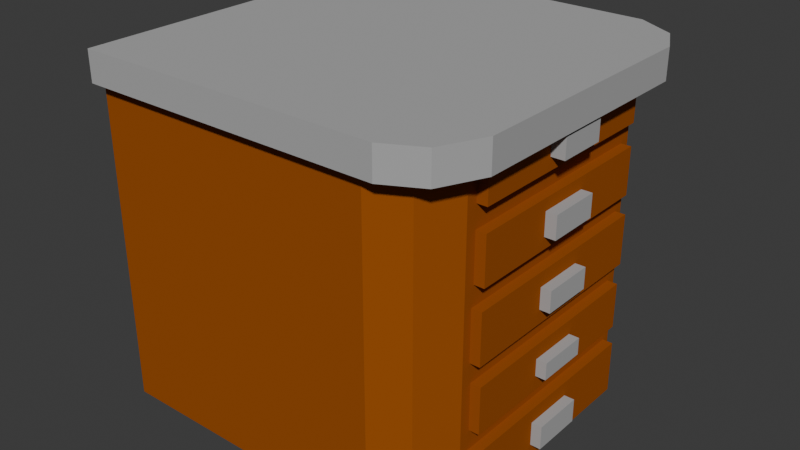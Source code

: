 # Source: Mueble_1.blend  (saved by Blender 4.1.24; exported with 4.5.12 LTS)
import bpy
from mathutils import Matrix  # noqa: F401  (used for matrix-valued properties, if any)

bpy.ops.wm.read_factory_settings(use_empty=True)
scene = bpy.context.scene
scene.name = 'Scene'

# ---- collections
col_collection = bpy.data.collections.new('Collection'); scene.collection.children.link(col_collection)

# ---- materials (node trees are filled in below, after node groups)
mat_material_011 = bpy.data.materials.new('Material.011')
mat_material_011.use_transparent_shadow = False
mat_material_011.diffuse_color = (0.3423, 0.0845, 0.006474, 1.0)
mat_material_011.roughness = 1.0
mat_material_010 = bpy.data.materials.new('Material.010')
mat_material_010.use_transparent_shadow = False
mat_material_010.diffuse_color = (0.4183, 0.4183, 0.4183, 1.0)
mat_material_010.roughness = 1.0

# ---- material node trees

# ---- world
world_world = bpy.data.worlds.new('World'); scene.world = world_world
world_world.use_nodes = True; world_world.node_tree.nodes.clear()
_N = world_world.node_tree.nodes; _L = world_world.node_tree.links
n0 = _N.new('ShaderNodeOutputWorld'); n0.name = 'World Output'; n0.location = (300, 300)
n1 = _N.new('ShaderNodeBackground'); n1.name = 'Background'; n1.location = (10, 300)
n1.inputs[0].default_value = (0.05088, 0.05088, 0.05088, 1.0)
_L.new(n1.outputs[0], n0.inputs[0])
n0.is_active_output = True
world_world.color = (0.05088, 0.05088, 0.05088)
world_world.use_sun_shadow = False
world_world.sun_shadow_jitter_overblur = 0.0

# ---- meshes
me_cube_020 = bpy.data.meshes.new('Cube.020')
me_cube_020.from_pydata([(-1.0, -1.0, -0.8808), (-1.0, -1.0, 1.119), (-1.0, 1.0, -0.8808), (-1.0, 1.0, 1.119), (0.8936, -0.8969, -0.8808), (0.8936, -0.8969, 1.119), (0.9069, 0.8836, -0.8808), (0.9069, 0.8836, 1.119), (-1.0, -0.6676, -0.8808), (-1.0, -0.6676, 1.119), (1.0, -0.6173, -0.8306), (1.0, -0.6034, 1.055), (-1.0, 0.7033, 1.119), (1.0, 0.653, -0.8306), (-1.0, 0.7033, -0.8808), (1.0, 0.6391, 1.055), (0.6974, 1.0, -0.8808), (0.6974, 1.0, 1.119), (0.6974, -1.0, -0.8808), (0.6974, -1.0, 1.119), (0.6974, -0.6676, -0.8808), (0.6974, 0.7033, -0.8808), (-1.0, -1.0, -0.4714), (-1.0, -1.0, -0.07142), (-1.0, -1.0, 0.3286), (-1.0, -1.0, 0.7286), (-1.0, 1.0, 0.7286), (-1.0, 1.0, 0.3286), (-1.0, 1.0, -0.07142), (-1.0, 1.0, -0.4714), (0.9069, 0.8836, 0.7286), (0.9069, 0.8836, 0.3286), (0.9069, 0.8836, -0.07142), (0.9069, 0.8836, -0.4714), (0.8936, -0.8969, 0.7286), (0.8936, -0.8969, 0.3286), (0.8936, -0.8969, -0.07142), (0.8936, -0.8969, -0.4714), (1.0, -0.6034, 0.7927), (1.0, -0.604, 0.3921), (1.0, -0.6151, -0.01894), (1.0, -0.6026, -0.4065), (-1.0, -0.6676, 0.7286), (-1.0, -0.6676, 0.3286), (-1.0, -0.6676, -0.07142), (-1.0, -0.6676, -0.4714), (1.0, 0.6391, 0.7927), (1.0, 0.6397, 0.3921), (1.0, 0.6508, -0.01894), (1.0, 0.6383, -0.4065), (-1.0, 0.7033, 0.7286), (-1.0, 0.7033, 0.3286), (-1.0, 0.7033, -0.07142), (-1.0, 0.7033, -0.4714), (0.6974, -1.0, 0.7286), (0.6974, -1.0, 0.3286), (0.6974, -1.0, -0.07142), (0.6974, -1.0, -0.4714), (0.6974, 1.0, 0.7286), (0.6974, 1.0, 0.3286), (0.6974, 1.0, -0.07142), (0.6974, 1.0, -0.4714), (1.0, 0.7033, 1.119), (1.0, -0.6676, 1.119), (1.0, -0.604, 0.665), (1.0, 0.6397, 0.665), (1.0, -0.6676, 0.7286), (1.0, -0.6151, 0.2761), (1.0, 0.7033, 0.7286), (1.0, 0.6508, 0.2761), (1.0, -0.6676, 0.3286), (1.0, -0.6026, -0.1364), (1.0, 0.7033, 0.3286), (1.0, 0.6383, -0.1364), (1.0, -0.6676, -0.07142), (1.0, -0.6173, -0.5217), (1.0, 0.7033, -0.07142), (1.0, 0.653, -0.5217), (1.0, -0.6676, -0.4714), (1.0, -0.6676, -0.8808), (1.0, 0.7033, -0.8808), (1.0, 0.7033, -0.4714), (1.059, 0.1623, 0.9828), (1.059, -0.1266, 0.9828), (1.059, -0.1266, 0.865), (1.059, 0.1623, 0.865), (1.059, -0.1365, 0.5954), (1.059, -0.1365, 0.4618), (1.059, 0.1722, 0.5954), (1.059, 0.1722, 0.4618), (1.059, -0.1359, 0.1908), (1.059, -0.1359, 0.0664), (1.059, 0.1716, 0.1908), (1.059, 0.1716, 0.0664), (1.059, -0.1324, -0.2217), (1.059, -0.1324, -0.3211), (1.059, 0.1681, -0.2217), (1.059, 0.1681, -0.3211), (1.059, -0.1365, -0.607), (1.059, -0.1365, -0.7452), (1.059, 0.1723, -0.7452), (1.059, 0.1723, -0.607), (1.059, 0.6391, 1.055), (1.059, -0.6034, 1.055), (1.059, -0.6034, 0.7927), (1.059, 0.6391, 0.7927), (1.136, 0.1623, 0.9828), (1.136, -0.1266, 0.9828), (1.136, -0.1266, 0.865), (1.136, 0.1623, 0.865), (1.059, -0.604, 0.665), (1.059, -0.604, 0.3921), (1.059, 0.6397, 0.665), (1.059, 0.6397, 0.3921), (1.122, -0.1365, 0.5954), (1.122, -0.1365, 0.4618), (1.122, 0.1722, 0.5954), (1.122, 0.1722, 0.4618), (1.059, -0.6151, 0.2761), (1.059, -0.6151, -0.01894), (1.059, 0.6508, 0.2761), (1.059, 0.6508, -0.01894), (1.059, -0.6026, -0.1364), (1.059, -0.6026, -0.4065), (1.059, 0.6383, -0.1364), (1.059, 0.6383, -0.4065), (1.059, -0.6173, -0.5217), (1.059, -0.6173, -0.8306), (1.059, 0.653, -0.8306), (1.059, 0.653, -0.5217), (1.119, -0.1359, 0.1908), (1.119, -0.1359, 0.0664), (1.119, 0.1716, 0.1908), (1.119, 0.1716, 0.0664), (1.119, -0.1324, -0.2217), (1.119, -0.1324, -0.3211), (1.119, 0.1681, -0.2217), (1.119, 0.1681, -0.3211), (1.119, -0.1365, -0.607), (1.119, -0.1365, -0.7452), (1.119, 0.1723, -0.7452), (1.119, 0.1723, -0.607)], [], [(50, 12, 3, 26), (58, 17, 7, 30), (66, 63, 5, 34), (54, 19, 1, 25), (20, 79, 4, 18), (21, 80, 79, 20), (15, 11, 103, 102), (25, 1, 9, 42), (30, 7, 62, 68), (16, 6, 80, 21), (42, 9, 12, 50), (2, 16, 21, 14), (14, 21, 20, 8), (8, 20, 18, 0), (34, 5, 19, 54), (26, 3, 17, 58), (9, 1, 19, 5, 63, 62, 7, 17, 3, 12), (2, 29, 61, 16), (29, 28, 60, 61), (28, 27, 59, 60), (27, 26, 58, 59), (4, 37, 57, 18), (37, 36, 56, 57), (36, 35, 55, 56), (35, 34, 54, 55), (8, 45, 53, 14), (45, 44, 52, 53), (44, 43, 51, 52), (43, 42, 50, 51), (6, 33, 81, 80), (33, 32, 76, 81), (32, 31, 72, 76), (31, 30, 68, 72), (0, 22, 45, 8), (22, 23, 44, 45), (23, 24, 43, 44), (24, 25, 42, 43), (77, 75, 126, 129), (73, 71, 122, 124), (13, 77, 129, 128), (69, 67, 118, 120), (18, 57, 22, 0), (57, 56, 23, 22), (56, 55, 24, 23), (55, 54, 25, 24), (79, 78, 37, 4), (78, 74, 36, 37), (74, 70, 35, 36), (70, 66, 34, 35), (16, 61, 33, 6), (61, 60, 32, 33), (60, 59, 31, 32), (59, 58, 30, 31), (14, 53, 29, 2), (53, 52, 28, 29), (52, 51, 27, 28), (51, 50, 26, 27), (11, 15, 62, 63), (38, 11, 63, 66), (15, 46, 68, 62), (46, 38, 66, 68), (39, 64, 66, 70), (65, 47, 72, 68), (47, 39, 70, 72), (64, 65, 68, 66), (40, 67, 70, 74), (69, 48, 76, 72), (48, 40, 74, 76), (67, 69, 72, 70), (41, 71, 74, 78), (73, 49, 81, 76), (49, 41, 78, 81), (71, 73, 76, 74), (10, 75, 78, 79), (13, 10, 79, 80), (77, 13, 80, 81), (75, 77, 81, 78), (84, 85, 109, 108), (99, 100, 140, 139), (91, 93, 133, 131), (97, 96, 136, 137), (87, 89, 117, 115), (64, 39, 111, 110), (11, 38, 104, 103), (67, 40, 119, 118), (47, 65, 112, 113), (71, 41, 123, 122), (46, 15, 102, 105), (48, 69, 120, 121), (75, 10, 127, 126), (39, 47, 113, 111), (49, 73, 124, 125), (38, 46, 105, 104), (40, 48, 121, 119), (10, 13, 128, 127), (65, 64, 110, 112), (41, 49, 125, 123), (83, 82, 102, 103), (84, 83, 103, 104), (82, 85, 105, 102), (85, 84, 104, 105), (109, 106, 107, 108), (83, 84, 108, 107), (85, 82, 106, 109), (82, 83, 107, 106), (87, 86, 110, 111), (88, 89, 113, 112), (89, 87, 111, 113), (86, 88, 112, 110), (117, 116, 114, 115), (86, 87, 115, 114), (88, 86, 114, 116), (89, 88, 116, 117), (91, 90, 118, 119), (92, 93, 121, 120), (93, 91, 119, 121), (90, 92, 120, 118), (95, 94, 122, 123), (96, 97, 125, 124), (97, 95, 123, 125), (94, 96, 124, 122), (99, 98, 126, 127), (100, 99, 127, 128), (101, 100, 128, 129), (98, 101, 129, 126), (140, 141, 138, 139), (137, 136, 134, 135), (133, 132, 130, 131), (95, 97, 137, 135), (92, 90, 130, 132), (100, 101, 141, 140), (90, 91, 131, 130), (96, 94, 134, 136), (94, 95, 135, 134), (101, 98, 138, 141), (93, 92, 132, 133), (98, 99, 139, 138)])
me_cube_020.polygons.foreach_set('material_index', [0, 0, 0, 0, 0, 0, 0, 0, 0, 0, 0, 0, 0, 0, 0, 0, 0, 0, 0, 0, 0, 0, 0, 0, 0, 0, 0, 0, 0, 0, 0, 0, 0, 0, 0, 0, 0, 0, 0, 0, 0, 0, 0, 0, 0, 0, 0, 0, 0, 0, 0, 0, 0, 0, 0, 0, 0, 0, 0, 0, 0, 0, 0, 0, 0, 0, 0, 0, 0, 0, 0, 0, 0, 0, 0, 0, 0, 1, 1, 1, 1, 1, 0, 0, 0, 0, 0, 0, 0, 0, 0, 0, 0, 0, 0, 0, 0, 0, 0, 0, 0, 1, 1, 1, 1, 0, 0, 0, 0, 1, 1, 1, 1, 0, 0, 0, 0, 0, 0, 0, 0, 0, 0, 0, 0, 1, 1, 1, 1, 1, 1, 1, 1, 1, 1, 1, 1])
_uv = me_cube_020.uv_layers.new(name='UVMap')
_uv.uv.foreach_set('vector', [0.5762, 0.2129, 0.625, 0.2129, 0.625, 0.25, 0.5762, 0.25, 0.5762, 0.4622, 0.625, 0.4622, 0.625, 0.5, 0.5762, 0.5, 0.5762, 0.7084, 0.625, 0.7084, 0.625, 0.75, 0.5762, 0.75, 0.5762, 0.7878, 0.625, 0.7878, 0.625, 1.0, 0.5762, 1.0, 0.3372, 0.7084, 0.375, 0.7084, 0.375, 0.75, 0.3372, 0.75, 0.3372, 0.5371, 0.375, 0.5371, 0.375, 0.7084, 0.3372, 0.7084, 0.617, 0.5451, 0.617, 0.7004, 0.617, 0.7004, 0.617, 0.5451, 0.5762, 0.0, 0.625, 0.0, 0.625, 0.04155, 0.5762, 0.04155, 0.5762, 0.5, 0.625, 0.5, 0.625, 0.5371, 0.5762, 0.5371, 0.3372, 0.5, 0.375, 0.5, 0.375, 0.5371, 0.3372, 0.5371, 0.5762, 0.04155, 0.625, 0.04155, 0.625, 0.2129, 0.5762, 0.2129, 0.125, 0.5, 0.3372, 0.5, 0.3372, 0.5371, 0.125, 0.5371, 0.125, 0.5371, 0.3372, 0.5371, 0.3372, 0.7084, 0.125, 0.7084, 0.125, 0.7084, 0.3372, 0.7084, 0.3372, 0.75, 0.125, 0.75, 0.5762, 0.75, 0.625, 0.75, 0.625, 0.7878, 0.5762, 0.7878, 0.5762, 0.25, 0.625, 0.25, 0.625, 0.4622, 0.5762, 0.4622, 0.875, 0.7084, 0.875, 0.75, 0.6628, 0.75, 0.625, 0.75, 0.625, 0.7084, 0.625, 0.5371, 0.625, 0.5, 0.6628, 0.5, 0.875, 0.5, 0.875, 0.5371, 0.375, 0.25, 0.4262, 0.25, 0.4262, 0.4622, 0.375, 0.4622, 0.4262, 0.25, 0.4762, 0.25, 0.4762, 0.4622, 0.4262, 0.4622, 0.4762, 0.25, 0.5262, 0.25, 0.5262, 0.4622, 0.4762, 0.4622, 0.5262, 0.25, 0.5762, 0.25, 0.5762, 0.4622, 0.5262, 0.4622, 0.375, 0.75, 0.4262, 0.75, 0.4262, 0.7878, 0.375, 0.7878, 0.4262, 0.75, 0.4762, 0.75, 0.4762, 0.7878, 0.4262, 0.7878, 0.4762, 0.75, 0.5262, 0.75, 0.5262, 0.7878, 0.4762, 0.7878, 0.5262, 0.75, 0.5762, 0.75, 0.5762, 0.7878, 0.5262, 0.7878, 0.375, 0.04155, 0.4262, 0.04155, 0.4262, 0.2129, 0.375, 0.2129, 0.4262, 0.04155, 0.4762, 0.04155, 0.4762, 0.2129, 0.4262, 0.2129, 0.4762, 0.04155, 0.5262, 0.04155, 0.5262, 0.2129, 0.4762, 0.2129, 0.5262, 0.04155, 0.5762, 0.04155, 0.5762, 0.2129, 0.5262, 0.2129, 0.375, 0.5, 0.4262, 0.5, 0.4262, 0.5371, 0.375, 0.5371, 0.4262, 0.5, 0.4762, 0.5, 0.4762, 0.5371, 0.4262, 0.5371, 0.4762, 0.5, 0.5262, 0.5, 0.5262, 0.5371, 0.4762, 0.5371, 0.5262, 0.5, 0.5762, 0.5, 0.5762, 0.5371, 0.5262, 0.5371, 0.375, 0.0, 0.4262, 0.0, 0.4262, 0.04155, 0.375, 0.04155, 0.4262, 0.0, 0.4762, 0.0, 0.4762, 0.04155, 0.4262, 0.04155, 0.4762, 0.0, 0.5262, 0.0, 0.5262, 0.04155, 0.4762, 0.04155, 0.5262, 0.0, 0.5762, 0.0, 0.5762, 0.04155, 0.5262, 0.04155, 0.4199, 0.5434, 0.4199, 0.7022, 0.4199, 0.7022, 0.4199, 0.5434, 0.4681, 0.5452, 0.4681, 0.7003, 0.4681, 0.7003, 0.4681, 0.5452, 0.3813, 0.5434, 0.4199, 0.5434, 0.4199, 0.5434, 0.3813, 0.5434, 0.5196, 0.5437, 0.5196, 0.7019, 0.5196, 0.7019, 0.5196, 0.5437, 0.375, 0.7878, 0.4262, 0.7878, 0.4262, 1.0, 0.375, 1.0, 0.4262, 0.7878, 0.4762, 0.7878, 0.4762, 1.0, 0.4262, 1.0, 0.4762, 0.7878, 0.5262, 0.7878, 0.5262, 1.0, 0.4762, 1.0, 0.5262, 0.7878, 0.5762, 0.7878, 0.5762, 1.0, 0.5262, 1.0, 0.375, 0.7084, 0.4262, 0.7084, 0.4262, 0.75, 0.375, 0.75, 0.4262, 0.7084, 0.4762, 0.7084, 0.4762, 0.75, 0.4262, 0.75, 0.4762, 0.7084, 0.5262, 0.7084, 0.5262, 0.75, 0.4762, 0.75, 0.5262, 0.7084, 0.5762, 0.7084, 0.5762, 0.75, 0.5262, 0.75, 0.375, 0.4622, 0.4262, 0.4622, 0.4262, 0.5, 0.375, 0.5, 0.4262, 0.4622, 0.4762, 0.4622, 0.4762, 0.5, 0.4262, 0.5, 0.4762, 0.4622, 0.5262, 0.4622, 0.5262, 0.5, 0.4762, 0.5, 0.5262, 0.4622, 0.5762, 0.4622, 0.5762, 0.5, 0.5262, 0.5, 0.375, 0.2129, 0.4262, 0.2129, 0.4262, 0.25, 0.375, 0.25, 0.4262, 0.2129, 0.4762, 0.2129, 0.4762, 0.25, 0.4262, 0.25, 0.4762, 0.2129, 0.5262, 0.2129, 0.5262, 0.25, 0.4762, 0.25, 0.5262, 0.2129, 0.5762, 0.2129, 0.5762, 0.25, 0.5262, 0.25, 0.617, 0.7004, 0.617, 0.5451, 0.625, 0.5371, 0.625, 0.7084, 0.5842, 0.7004, 0.617, 0.7004, 0.625, 0.7084, 0.5762, 0.7084, 0.617, 0.5451, 0.5842, 0.5451, 0.5762, 0.5371, 0.625, 0.5371, 0.5842, 0.5451, 0.5842, 0.7004, 0.5762, 0.7084, 0.5762, 0.5371, 0.5341, 0.7005, 0.5682, 0.7005, 0.5762, 0.7084, 0.5262, 0.7084, 0.5682, 0.545, 0.5341, 0.545, 0.5262, 0.5371, 0.5762, 0.5371, 0.5341, 0.545, 0.5341, 0.7005, 0.5262, 0.7084, 0.5262, 0.5371, 0.5682, 0.7005, 0.5682, 0.545, 0.5762, 0.5371, 0.5762, 0.7084, 0.4827, 0.7019, 0.5196, 0.7019, 0.5262, 0.7084, 0.4762, 0.7084, 0.5196, 0.5437, 0.4827, 0.5437, 0.4762, 0.5371, 0.5262, 0.5371, 0.4827, 0.5437, 0.4827, 0.7019, 0.4762, 0.7084, 0.4762, 0.5371, 0.5196, 0.7019, 0.5196, 0.5437, 0.5262, 0.5371, 0.5262, 0.7084, 0.4343, 0.7003, 0.4681, 0.7003, 0.4762, 0.7084, 0.4262, 0.7084, 0.4681, 0.5452, 0.4343, 0.5452, 0.4262, 0.5371, 0.4762, 0.5371, 0.4343, 0.5452, 0.4343, 0.7003, 0.4262, 0.7084, 0.4262, 0.5371, 0.4681, 0.7003, 0.4681, 0.5452, 0.4762, 0.5371, 0.4762, 0.7084, 0.3813, 0.7022, 0.4199, 0.7022, 0.4262, 0.7084, 0.375, 0.7084, 0.3813, 0.5434, 0.3813, 0.7022, 0.375, 0.7084, 0.375, 0.5371, 0.4199, 0.5434, 0.3813, 0.5434, 0.375, 0.5371, 0.4262, 0.5371, 0.4199, 0.7022, 0.4199, 0.5434, 0.4262, 0.5371, 0.4262, 0.7084, 0.5932, 0.6914, 0.5932, 0.5541, 0.5932, 0.5541, 0.5932, 0.6914, 0.3919, 0.6915, 0.3919, 0.554, 0.3919, 0.554, 0.3919, 0.6915, 0.4934, 0.6912, 0.4934, 0.5543, 0.4934, 0.5543, 0.4934, 0.6912, 0.445, 0.5559, 0.4574, 0.5559, 0.4574, 0.5559, 0.445, 0.5559, 0.5428, 0.6918, 0.5428, 0.5537, 0.5428, 0.5537, 0.5428, 0.6918, 0.5682, 0.7005, 0.5341, 0.7005, 0.5341, 0.7005, 0.5682, 0.7005, 0.617, 0.7004, 0.5842, 0.7004, 0.5842, 0.7004, 0.617, 0.7004, 0.5196, 0.7019, 0.4827, 0.7019, 0.4827, 0.7019, 0.5196, 0.7019, 0.5341, 0.545, 0.5682, 0.545, 0.5682, 0.545, 0.5341, 0.545, 0.4681, 0.7003, 0.4343, 0.7003, 0.4343, 0.7003, 0.4681, 0.7003, 0.5842, 0.5451, 0.617, 0.5451, 0.617, 0.5451, 0.5842, 0.5451, 0.4827, 0.5437, 0.5196, 0.5437, 0.5196, 0.5437, 0.4827, 0.5437, 0.4199, 0.7022, 0.3813, 0.7022, 0.3813, 0.7022, 0.4199, 0.7022, 0.5341, 0.7005, 0.5341, 0.545, 0.5341, 0.545, 0.5341, 0.7005, 0.4343, 0.5452, 0.4681, 0.5452, 0.4681, 0.5452, 0.4343, 0.5452, 0.5842, 0.7004, 0.5842, 0.5451, 0.5842, 0.5451, 0.5842, 0.7004, 0.4827, 0.7019, 0.4827, 0.5437, 0.4827, 0.5437, 0.4827, 0.7019, 0.3813, 0.7022, 0.3813, 0.5434, 0.3813, 0.5434, 0.3813, 0.7022, 0.5682, 0.545, 0.5682, 0.7005, 0.5682, 0.7005, 0.5682, 0.545, 0.4343, 0.7003, 0.4343, 0.5452, 0.4343, 0.5452, 0.4343, 0.7003, 0.6079, 0.6914, 0.6079, 0.5541, 0.617, 0.5451, 0.617, 0.7004, 0.5932, 0.6914, 0.6079, 0.6914, 0.617, 0.7004, 0.5842, 0.7004, 0.6079, 0.5541, 0.5932, 0.5541, 0.5842, 0.5451, 0.617, 0.5451, 0.5932, 0.5541, 0.5932, 0.6914, 0.5842, 0.7004, 0.5842, 0.5451, 0.5932, 0.5541, 0.6079, 0.5541, 0.6079, 0.6914, 0.5932, 0.6914, 0.6079, 0.6914, 0.5932, 0.6914, 0.5932, 0.6914, 0.6079, 0.6914, 0.5932, 0.5541, 0.6079, 0.5541, 0.6079, 0.5541, 0.5932, 0.5541, 0.6079, 0.5541, 0.6079, 0.6914, 0.6079, 0.6914, 0.6079, 0.5541, 0.5428, 0.6918, 0.5595, 0.6918, 0.5682, 0.7005, 0.5341, 0.7005, 0.5595, 0.5537, 0.5428, 0.5537, 0.5341, 0.545, 0.5682, 0.545, 0.5428, 0.5537, 0.5428, 0.6918, 0.5341, 0.7005, 0.5341, 0.545, 0.5595, 0.6918, 0.5595, 0.5537, 0.5682, 0.545, 0.5682, 0.7005, 0.5428, 0.5537, 0.5595, 0.5537, 0.5595, 0.6918, 0.5428, 0.6918, 0.5595, 0.6918, 0.5428, 0.6918, 0.5428, 0.6918, 0.5595, 0.6918, 0.5595, 0.5537, 0.5595, 0.6918, 0.5595, 0.6918, 0.5595, 0.5537, 0.5428, 0.5537, 0.5595, 0.5537, 0.5595, 0.5537, 0.5428, 0.5537, 0.4934, 0.6912, 0.5089, 0.6912, 0.5196, 0.7019, 0.4827, 0.7019, 0.5089, 0.5543, 0.4934, 0.5543, 0.4827, 0.5437, 0.5196, 0.5437, 0.4934, 0.5543, 0.4934, 0.6912, 0.4827, 0.7019, 0.4827, 0.5437, 0.5089, 0.6912, 0.5089, 0.5543, 0.5196, 0.5437, 0.5196, 0.7019, 0.445, 0.6897, 0.4574, 0.6897, 0.4681, 0.7003, 0.4343, 0.7003, 0.4574, 0.5559, 0.445, 0.5559, 0.4343, 0.5452, 0.4681, 0.5452, 0.445, 0.5559, 0.445, 0.6897, 0.4343, 0.7003, 0.4343, 0.5452, 0.4574, 0.6897, 0.4574, 0.5559, 0.4681, 0.5452, 0.4681, 0.7003, 0.3919, 0.6915, 0.4092, 0.6915, 0.4199, 0.7022, 0.3813, 0.7022, 0.3919, 0.554, 0.3919, 0.6915, 0.3813, 0.7022, 0.3813, 0.5434, 0.4092, 0.554, 0.3919, 0.554, 0.3813, 0.5434, 0.4199, 0.5434, 0.4092, 0.6915, 0.4092, 0.554, 0.4199, 0.5434, 0.4199, 0.7022, 0.3919, 0.554, 0.4092, 0.554, 0.4092, 0.6915, 0.3919, 0.6915, 0.445, 0.5559, 0.4574, 0.5559, 0.4574, 0.6897, 0.445, 0.6897, 0.4934, 0.5543, 0.5089, 0.5543, 0.5089, 0.6912, 0.4934, 0.6912, 0.445, 0.6897, 0.445, 0.5559, 0.445, 0.5559, 0.445, 0.6897, 0.5089, 0.5543, 0.5089, 0.6912, 0.5089, 0.6912, 0.5089, 0.5543, 0.3919, 0.554, 0.4092, 0.554, 0.4092, 0.554, 0.3919, 0.554, 0.5089, 0.6912, 0.4934, 0.6912, 0.4934, 0.6912, 0.5089, 0.6912, 0.4574, 0.5559, 0.4574, 0.6897, 0.4574, 0.6897, 0.4574, 0.5559, 0.4574, 0.6897, 0.445, 0.6897, 0.445, 0.6897, 0.4574, 0.6897, 0.4092, 0.554, 0.4092, 0.6915, 0.4092, 0.6915, 0.4092, 0.554, 0.4934, 0.5543, 0.5089, 0.5543, 0.5089, 0.5543, 0.4934, 0.5543, 0.4092, 0.6915, 0.3919, 0.6915, 0.3919, 0.6915, 0.4092, 0.6915])
me_cube_020.materials.append(mat_material_011)
me_cube_020.materials.append(mat_material_010)
me_cube_020.update()
me_cube_019 = bpy.data.meshes.new('Cube.019')
me_cube_019.from_pydata([(-1.0, -1.0, -1.0), (-1.0, -1.0, 1.0), (-1.0, 1.0, -1.0), (-1.0, 1.0, 1.0), (0.8936, -0.8969, -1.0), (0.8936, -0.8969, 1.0), (0.9069, 0.8836, -1.0), (0.9069, 0.8836, 1.0), (-1.0, -0.6676, -1.0), (-1.0, -0.6676, 1.0), (1.0, -0.6676, -1.0), (1.0, -0.6676, 1.0), (-1.0, 0.7033, 1.0), (1.0, 0.7033, -1.0), (-1.0, 0.7033, -1.0), (1.0, 0.7033, 1.0), (0.6974, 1.0, -1.0), (0.6974, 1.0, 1.0), (0.6974, -1.0, -1.0), (0.6974, -1.0, 1.0), (0.6974, -0.6676, -1.0), (0.6974, 0.7033, -1.0)], [], [(14, 12, 3, 2), (16, 17, 7, 6), (10, 11, 5, 4), (18, 19, 1, 0), (20, 10, 4, 18), (21, 13, 10, 20), (13, 15, 11, 10), (0, 1, 9, 8), (6, 7, 15, 13), (16, 6, 13, 21), (8, 9, 12, 14), (2, 16, 21, 14), (14, 21, 20, 8), (8, 20, 18, 0), (4, 5, 19, 18), (2, 3, 17, 16), (9, 1, 19, 5, 11, 15, 7, 17, 3, 12)])
_uv = me_cube_019.uv_layers.new(name='UVMap')
_uv.uv.foreach_set('vector', [0.375, 0.2129, 0.625, 0.2129, 0.625, 0.25, 0.375, 0.25, 0.375, 0.4622, 0.625, 0.4622, 0.625, 0.5, 0.375, 0.5, 0.375, 0.7084, 0.625, 0.7084, 0.625, 0.75, 0.375, 0.75, 0.375, 0.7878, 0.625, 0.7878, 0.625, 1.0, 0.375, 1.0, 0.3372, 0.7084, 0.375, 0.7084, 0.375, 0.75, 0.3372, 0.75, 0.3372, 0.5371, 0.375, 0.5371, 0.375, 0.7084, 0.3372, 0.7084, 0.375, 0.5371, 0.625, 0.5371, 0.625, 0.7084, 0.375, 0.7084, 0.375, 0.0, 0.625, 0.0, 0.625, 0.04155, 0.375, 0.04155, 0.375, 0.5, 0.625, 0.5, 0.625, 0.5371, 0.375, 0.5371, 0.3372, 0.5, 0.375, 0.5, 0.375, 0.5371, 0.3372, 0.5371, 0.375, 0.04155, 0.625, 0.04155, 0.625, 0.2129, 0.375, 0.2129, 0.125, 0.5, 0.3372, 0.5, 0.3372, 0.5371, 0.125, 0.5371, 0.125, 0.5371, 0.3372, 0.5371, 0.3372, 0.7084, 0.125, 0.7084, 0.125, 0.7084, 0.3372, 0.7084, 0.3372, 0.75, 0.125, 0.75, 0.375, 0.75, 0.625, 0.75, 0.625, 0.7878, 0.375, 0.7878, 0.375, 0.25, 0.625, 0.25, 0.625, 0.4622, 0.375, 0.4622, 0.875, 0.7084, 0.875, 0.75, 0.6628, 0.75, 0.625, 0.75, 0.625, 0.7084, 0.625, 0.5371, 0.625, 0.5, 0.6628, 0.5, 0.875, 0.5, 0.875, 0.5371])
me_cube_019.materials.append(mat_material_010)
me_cube_019.update()

# ---- objects
ob_cube_013 = bpy.data.objects.new('Cube.013', me_cube_020)
ob_cube_012 = bpy.data.objects.new('Cube.012', me_cube_019)

# ---- transforms, parenting, visibility, modifiers, constraints
ob_cube_013.location = (-1.753, 0.02151, 0.4896)
ob_cube_013.scale = (0.6773, 0.6773, 0.6773)
ob_cube_012.location = (-1.7, 0.01985, 1.228)
ob_cube_012.scale = (0.7271, 0.7271, -0.06022)

# ---- collection membership
col_collection.objects.link(ob_cube_013)
col_collection.objects.link(ob_cube_012)

# ---- scene / render settings (as saved in the file)
scene.frame_start = 1; scene.frame_end = 250; scene.frame_set(1)
scene.render.engine = 'BLENDER_EEVEE_NEXT'
scene.cycles.sampling_pattern = 'TABULATED_SOBOL'
scene.eevee.ray_tracing_options.trace_max_roughness = 0.0
bpy.context.view_layer.update()

# ---- added for rendering (the .blend has no active camera and no usable light): camera, sun
cam_auto = bpy.data.cameras.new('AutoCamera')
cam_auto.lens = 50.0
cam_auto.sensor_width = 36.0
cam_auto.clip_end = 1000.0
ob_auto_camera = bpy.data.objects.new('AutoCamera', cam_auto)
scene.collection.objects.link(ob_auto_camera)
ob_auto_camera.location = (0.599063, -2.74146, 2.43141)
ob_auto_camera.rotation_euler = (1.09748, -7.21219e-08, 0.694738)
scene.camera = ob_auto_camera
light_auto_sun = bpy.data.lights.new('AutoSun', 'SUN')
light_auto_sun.energy = 3.0
light_auto_sun.angle = 0.0523599
ob_auto_sun = bpy.data.objects.new('AutoSun', light_auto_sun)
scene.collection.objects.link(ob_auto_sun)
ob_auto_sun.rotation_euler = (0.872665, 0.174533, 0.523599)
bpy.context.view_layer.update()
